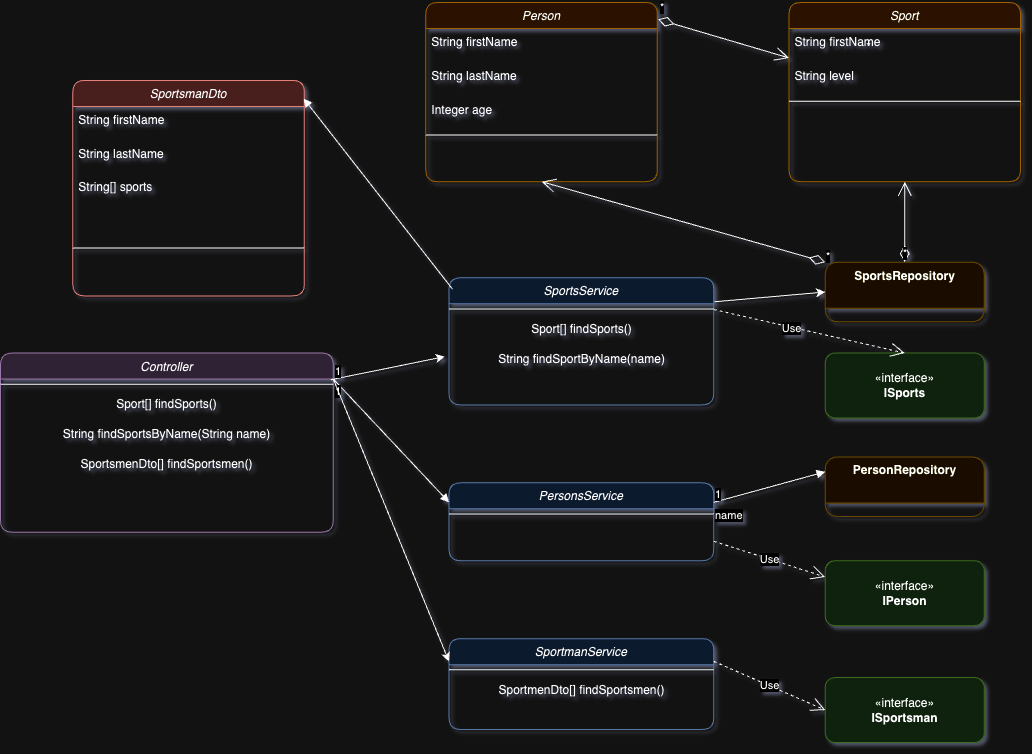

The diagram above was exported from draw.io. Its source (the exported page's mxGraphModel, read from the mxfile embedded in the PNG):
<mxGraphModel dx="2856" dy="935" grid="1" gridSize="10" guides="1" tooltips="1" connect="1" arrows="1" fold="1" page="1" pageScale="1" pageWidth="1169" pageHeight="827" background="none" math="0" shadow="1">
  <root>
    <object label="" id="WIyWlLk6GJQsqaUBKTNV-0">
      <mxCell />
    </object>
    <mxCell id="WIyWlLk6GJQsqaUBKTNV-1" parent="WIyWlLk6GJQsqaUBKTNV-0" />
    <mxCell id="-55zkJS7AojTAV8Tm3Uo-37" value="" style="group;rounded=1;" connectable="0" vertex="1" parent="WIyWlLk6GJQsqaUBKTNV-1">
      <mxGeometry x="-1094" y="44" width="1020" height="740" as="geometry" />
    </mxCell>
    <mxCell id="zkfFHV4jXpPFQw0GAbJ--0" value="Person" style="swimlane;fontStyle=2;align=center;verticalAlign=top;childLayout=stackLayout;horizontal=1;startSize=26;horizontalStack=0;resizeParent=1;resizeLast=0;collapsible=1;marginBottom=0;rounded=1;shadow=0;strokeWidth=1;fillColor=#ffe6cc;strokeColor=#d79b00;" vertex="1" parent="-55zkJS7AojTAV8Tm3Uo-37">
      <mxGeometry x="425.3617021276595" width="231.48936170212764" height="179.1578947368421" as="geometry">
        <mxRectangle x="230" y="140" width="160" height="26" as="alternateBounds" />
      </mxGeometry>
    </mxCell>
    <mxCell id="zkfFHV4jXpPFQw0GAbJ--1" value="String firstName" style="text;align=left;verticalAlign=top;spacingLeft=4;spacingRight=4;overflow=hidden;rotatable=0;points=[[0,0.5],[1,0.5]];portConstraint=eastwest;rounded=1;" vertex="1" parent="zkfFHV4jXpPFQw0GAbJ--0">
      <mxGeometry y="26" width="231.48936170212764" height="33.75438596491228" as="geometry" />
    </mxCell>
    <mxCell id="zkfFHV4jXpPFQw0GAbJ--2" value="String lastName" style="text;align=left;verticalAlign=top;spacingLeft=4;spacingRight=4;overflow=hidden;rotatable=0;points=[[0,0.5],[1,0.5]];portConstraint=eastwest;rounded=1;shadow=0;html=0;" vertex="1" parent="zkfFHV4jXpPFQw0GAbJ--0">
      <mxGeometry y="59.75438596491228" width="231.48936170212764" height="33.75438596491228" as="geometry" />
    </mxCell>
    <mxCell id="g4dTQ5CPgKFU19WQR9XV-5" value="Integer age" style="text;align=left;verticalAlign=top;spacingLeft=4;spacingRight=4;overflow=hidden;rotatable=0;points=[[0,0.5],[1,0.5]];portConstraint=eastwest;rounded=1;shadow=0;html=0;" vertex="1" parent="zkfFHV4jXpPFQw0GAbJ--0">
      <mxGeometry y="93.50877192982456" width="231.48936170212764" height="33.75438596491228" as="geometry" />
    </mxCell>
    <mxCell id="zkfFHV4jXpPFQw0GAbJ--4" value="" style="line;html=1;strokeWidth=1;align=left;verticalAlign=middle;spacingTop=-1;spacingLeft=3;spacingRight=3;rotatable=0;labelPosition=right;points=[];portConstraint=eastwest;rounded=1;" vertex="1" parent="zkfFHV4jXpPFQw0GAbJ--0">
      <mxGeometry y="127.26315789473685" width="231.48936170212764" height="10.385964912280704" as="geometry" />
    </mxCell>
    <mxCell id="g4dTQ5CPgKFU19WQR9XV-0" value="Sport&#10;" style="swimlane;fontStyle=2;align=center;verticalAlign=top;childLayout=stackLayout;horizontal=1;startSize=26;horizontalStack=0;resizeParent=1;resizeLast=0;collapsible=1;marginBottom=0;rounded=1;shadow=0;strokeWidth=1;fillColor=#ffe6cc;strokeColor=#d79b00;" vertex="1" parent="-55zkJS7AojTAV8Tm3Uo-37">
      <mxGeometry x="788.5106382978723" width="231.48936170212764" height="179.1578947368421" as="geometry">
        <mxRectangle x="230" y="140" width="160" height="26" as="alternateBounds" />
      </mxGeometry>
    </mxCell>
    <mxCell id="g4dTQ5CPgKFU19WQR9XV-1" value="String firstName" style="text;align=left;verticalAlign=top;spacingLeft=4;spacingRight=4;overflow=hidden;rotatable=0;points=[[0,0.5],[1,0.5]];portConstraint=eastwest;rounded=1;" vertex="1" parent="g4dTQ5CPgKFU19WQR9XV-0">
      <mxGeometry y="26" width="231.48936170212764" height="33.75438596491228" as="geometry" />
    </mxCell>
    <mxCell id="g4dTQ5CPgKFU19WQR9XV-2" value="String level" style="text;align=left;verticalAlign=top;spacingLeft=4;spacingRight=4;overflow=hidden;rotatable=0;points=[[0,0.5],[1,0.5]];portConstraint=eastwest;rounded=1;shadow=0;html=0;" vertex="1" parent="g4dTQ5CPgKFU19WQR9XV-0">
      <mxGeometry y="59.75438596491228" width="231.48936170212764" height="33.75438596491228" as="geometry" />
    </mxCell>
    <mxCell id="g4dTQ5CPgKFU19WQR9XV-3" value="" style="line;html=1;strokeWidth=1;align=left;verticalAlign=middle;spacingTop=-1;spacingLeft=3;spacingRight=3;rotatable=0;labelPosition=right;points=[];portConstraint=eastwest;rounded=1;" vertex="1" parent="g4dTQ5CPgKFU19WQR9XV-0">
      <mxGeometry y="93.50877192982456" width="231.48936170212764" height="10.385964912280704" as="geometry" />
    </mxCell>
    <mxCell id="-55zkJS7AojTAV8Tm3Uo-2" value="*" style="endArrow=open;html=1;endSize=12;startArrow=diamondThin;startSize=14;startFill=0;align=left;verticalAlign=bottom;rounded=1;exitX=1.003;exitY=0.094;exitDx=0;exitDy=0;exitPerimeter=0;" edge="1" parent="-55zkJS7AojTAV8Tm3Uo-37" source="zkfFHV4jXpPFQw0GAbJ--0" target="g4dTQ5CPgKFU19WQR9XV-0">
      <mxGeometry x="-1" y="3" relative="1" as="geometry">
        <mxPoint x="607.659574468085" y="63.6140350877193" as="sourcePoint" />
        <mxPoint x="882.5531914893616" y="77.89473684210526" as="targetPoint" />
        <mxPoint as="offset" />
      </mxGeometry>
    </mxCell>
    <mxCell id="kf_1r530NbTjhX3Rt7no-0" value="*" style="text;html=1;strokeColor=none;fillColor=none;align=center;verticalAlign=middle;whiteSpace=wrap;rounded=1;" vertex="1" parent="-55zkJS7AojTAV8Tm3Uo-37">
      <mxGeometry x="824.6808510638297" y="25.964912280701753" width="86.80851063829786" height="38.94736842105263" as="geometry" />
    </mxCell>
    <mxCell id="kf_1r530NbTjhX3Rt7no-2" value="Controller" style="swimlane;fontStyle=2;align=center;verticalAlign=top;childLayout=stackLayout;horizontal=1;startSize=26;horizontalStack=0;resizeParent=1;resizeLast=0;collapsible=1;marginBottom=0;rounded=1;shadow=0;strokeWidth=1;fillColor=#e1d5e7;strokeColor=#9673a6;" vertex="1" parent="-55zkJS7AojTAV8Tm3Uo-37">
      <mxGeometry y="350.52631578947376" width="332.7659574468085" height="179.1578947368421" as="geometry">
        <mxRectangle x="230" y="140" width="160" height="26" as="alternateBounds" />
      </mxGeometry>
    </mxCell>
    <mxCell id="kf_1r530NbTjhX3Rt7no-6" value="" style="line;html=1;strokeWidth=1;align=left;verticalAlign=middle;spacingTop=-1;spacingLeft=3;spacingRight=3;rotatable=0;labelPosition=right;points=[];portConstraint=eastwest;rounded=1;" vertex="1" parent="kf_1r530NbTjhX3Rt7no-2">
      <mxGeometry y="26" width="332.7659574468085" height="10.385964912280704" as="geometry" />
    </mxCell>
    <mxCell id="kf_1r530NbTjhX3Rt7no-7" value="Sport[] findSports()" style="text;html=1;align=center;verticalAlign=middle;resizable=0;points=[];autosize=1;strokeColor=none;fillColor=none;rounded=1;" vertex="1" parent="kf_1r530NbTjhX3Rt7no-2">
      <mxGeometry y="36.385964912280706" width="332.7659574468085" height="30" as="geometry" />
    </mxCell>
    <mxCell id="kf_1r530NbTjhX3Rt7no-8" value="String findSportsByName(String name)" style="text;html=1;align=center;verticalAlign=middle;resizable=0;points=[];autosize=1;strokeColor=none;fillColor=none;rounded=1;" vertex="1" parent="kf_1r530NbTjhX3Rt7no-2">
      <mxGeometry y="66.38596491228071" width="332.7659574468085" height="30" as="geometry" />
    </mxCell>
    <mxCell id="g4dTQ5CPgKFU19WQR9XV-10" value="SportsmenDto[] findSportsmen()" style="text;html=1;align=center;verticalAlign=middle;resizable=0;points=[];autosize=1;strokeColor=none;fillColor=none;rounded=1;" vertex="1" parent="kf_1r530NbTjhX3Rt7no-2">
      <mxGeometry y="96.38596491228071" width="332.7659574468085" height="30" as="geometry" />
    </mxCell>
    <mxCell id="kf_1r530NbTjhX3Rt7no-9" value="SportsService" style="swimlane;fontStyle=2;align=center;verticalAlign=top;childLayout=stackLayout;horizontal=1;startSize=26;horizontalStack=0;resizeParent=1;resizeLast=0;collapsible=1;marginBottom=0;rounded=1;shadow=0;strokeWidth=1;fillColor=#dae8fc;strokeColor=#6c8ebf;" vertex="1" parent="-55zkJS7AojTAV8Tm3Uo-37">
      <mxGeometry x="448.51063829787233" y="275.22807017543863" width="264.7659574468085" height="127.2280701754386" as="geometry">
        <mxRectangle x="230" y="140" width="160" height="26" as="alternateBounds" />
      </mxGeometry>
    </mxCell>
    <mxCell id="kf_1r530NbTjhX3Rt7no-10" value="" style="line;html=1;strokeWidth=1;align=left;verticalAlign=middle;spacingTop=-1;spacingLeft=3;spacingRight=3;rotatable=0;labelPosition=right;points=[];portConstraint=eastwest;rounded=1;" vertex="1" parent="kf_1r530NbTjhX3Rt7no-9">
      <mxGeometry y="26" width="264.7659574468085" height="10.385964912280702" as="geometry" />
    </mxCell>
    <mxCell id="kf_1r530NbTjhX3Rt7no-11" value="Sport[] findSports()" style="text;html=1;align=center;verticalAlign=middle;resizable=0;points=[];autosize=1;strokeColor=none;fillColor=none;rounded=1;" vertex="1" parent="kf_1r530NbTjhX3Rt7no-9">
      <mxGeometry y="36.3859649122807" width="264.7659574468085" height="30" as="geometry" />
    </mxCell>
    <mxCell id="kf_1r530NbTjhX3Rt7no-12" value="String findSportByName(name)" style="text;html=1;align=center;verticalAlign=middle;resizable=0;points=[];autosize=1;strokeColor=none;fillColor=none;rounded=1;" vertex="1" parent="kf_1r530NbTjhX3Rt7no-9">
      <mxGeometry y="66.3859649122807" width="264.7659574468085" height="30" as="geometry" />
    </mxCell>
    <mxCell id="-55zkJS7AojTAV8Tm3Uo-4" value="SportsRepository" style="swimlane;fontStyle=1;align=center;verticalAlign=top;childLayout=stackLayout;horizontal=1;startSize=46;horizontalStack=0;resizeParent=1;resizeParentMax=0;resizeLast=0;collapsible=1;marginBottom=0;whiteSpace=wrap;html=1;fillColor=#fff2cc;strokeColor=#d6b656;rounded=1;" collapsed="1" vertex="1" parent="-55zkJS7AojTAV8Tm3Uo-37">
      <mxGeometry x="824.6808510638297" y="259.6491228070176" width="159.14893617021275" height="59.71929824561403" as="geometry">
        <mxRectangle x="610" y="370" width="160" height="140" as="alternateBounds" />
      </mxGeometry>
    </mxCell>
    <mxCell id="-55zkJS7AojTAV8Tm3Uo-6" value="" style="line;strokeWidth=1;fillColor=none;align=left;verticalAlign=middle;spacingTop=-1;spacingLeft=3;spacingRight=3;rotatable=0;labelPosition=right;points=[];portConstraint=eastwest;strokeColor=inherit;rounded=1;" vertex="1" parent="-55zkJS7AojTAV8Tm3Uo-4">
      <mxGeometry y="59.71929824561403" width="231.48936170212764" height="122.03508771929826" as="geometry" />
    </mxCell>
    <mxCell id="kf_1r530NbTjhX3Rt7no-13" value="*" style="endArrow=open;html=1;endSize=12;startArrow=diamondThin;startSize=14;startFill=0;align=left;verticalAlign=bottom;rounded=1;exitX=0.5;exitY=0;exitDx=0;exitDy=0;entryX=0.5;entryY=1;entryDx=0;entryDy=0;" edge="1" parent="-55zkJS7AojTAV8Tm3Uo-37" source="-55zkJS7AojTAV8Tm3Uo-4" target="g4dTQ5CPgKFU19WQR9XV-0">
      <mxGeometry x="-1" y="3" relative="1" as="geometry">
        <mxPoint x="781.2765957446808" y="168.7719298245614" as="sourcePoint" />
        <mxPoint x="1070.6382978723402" y="168.7719298245614" as="targetPoint" />
        <mxPoint as="offset" />
      </mxGeometry>
    </mxCell>
    <mxCell id="kf_1r530NbTjhX3Rt7no-14" value="*" style="endArrow=open;html=1;endSize=12;startArrow=diamondThin;startSize=14;startFill=0;align=left;verticalAlign=bottom;rounded=1;entryX=0.5;entryY=1;entryDx=0;entryDy=0;exitX=0;exitY=0;exitDx=0;exitDy=0;" edge="1" parent="-55zkJS7AojTAV8Tm3Uo-37" source="-55zkJS7AojTAV8Tm3Uo-4" target="zkfFHV4jXpPFQw0GAbJ--0">
      <mxGeometry x="-1" y="3" relative="1" as="geometry">
        <mxPoint x="969.3617021276594" y="303.7894736842105" as="sourcePoint" />
        <mxPoint x="925.9574468085106" y="89.57894736842105" as="targetPoint" />
        <mxPoint as="offset" />
      </mxGeometry>
    </mxCell>
    <mxCell id="-55zkJS7AojTAV8Tm3Uo-12" value="«interface»&lt;br&gt;&lt;b&gt;ISports&lt;/b&gt;" style="html=1;whiteSpace=wrap;fillColor=#d5e8d4;strokeColor=#82b366;rounded=1;" vertex="1" parent="-55zkJS7AojTAV8Tm3Uo-37">
      <mxGeometry x="824.6808510638297" y="350.52631578947376" width="159.14893617021275" height="64.9122807017544" as="geometry" />
    </mxCell>
    <mxCell id="kf_1r530NbTjhX3Rt7no-18" style="rounded=1;orthogonalLoop=1;jettySize=auto;html=1;entryX=0;entryY=0.5;entryDx=0;entryDy=0;exitX=1.003;exitY=0.189;exitDx=0;exitDy=0;exitPerimeter=0;" edge="1" parent="-55zkJS7AojTAV8Tm3Uo-37" source="kf_1r530NbTjhX3Rt7no-9" target="-55zkJS7AojTAV8Tm3Uo-4">
      <mxGeometry relative="1" as="geometry" />
    </mxCell>
    <mxCell id="-55zkJS7AojTAV8Tm3Uo-13" value="«interface»&lt;br&gt;&lt;b&gt;IPerson&lt;/b&gt;" style="html=1;whiteSpace=wrap;fillColor=#d5e8d4;strokeColor=#82b366;rounded=1;" vertex="1" parent="-55zkJS7AojTAV8Tm3Uo-37">
      <mxGeometry x="824.6808510638297" y="558.2456140350878" width="159.14893617021275" height="64.9122807017544" as="geometry" />
    </mxCell>
    <mxCell id="-55zkJS7AojTAV8Tm3Uo-14" value="Use" style="endArrow=open;endSize=12;dashed=1;html=1;rounded=1;exitX=1;exitY=0.25;exitDx=0;exitDy=0;entryX=0.5;entryY=0;entryDx=0;entryDy=0;" edge="1" parent="-55zkJS7AojTAV8Tm3Uo-37" source="kf_1r530NbTjhX3Rt7no-9" target="-55zkJS7AojTAV8Tm3Uo-12">
      <mxGeometry x="-0.1851" y="-1" width="160" relative="1" as="geometry">
        <mxPoint x="665.531914893617" y="480.3508771929824" as="sourcePoint" />
        <mxPoint x="897.0212765957447" y="454.3859649122807" as="targetPoint" />
        <mxPoint as="offset" />
      </mxGeometry>
    </mxCell>
    <mxCell id="kf_1r530NbTjhX3Rt7no-20" value="SportsmanDto" style="swimlane;fontStyle=2;align=center;verticalAlign=top;childLayout=stackLayout;horizontal=1;startSize=26;horizontalStack=0;resizeParent=1;resizeLast=0;collapsible=1;marginBottom=0;rounded=1;shadow=0;strokeWidth=1;fillColor=#f8cecc;strokeColor=#b85450;" vertex="1" parent="-55zkJS7AojTAV8Tm3Uo-37">
      <mxGeometry x="72.34042553191489" y="77.89473684210526" width="231.48936170212764" height="215.50877192982455" as="geometry">
        <mxRectangle x="230" y="140" width="160" height="26" as="alternateBounds" />
      </mxGeometry>
    </mxCell>
    <mxCell id="kf_1r530NbTjhX3Rt7no-21" value="String firstName" style="text;align=left;verticalAlign=top;spacingLeft=4;spacingRight=4;overflow=hidden;rotatable=0;points=[[0,0.5],[1,0.5]];portConstraint=eastwest;rounded=1;" vertex="1" parent="kf_1r530NbTjhX3Rt7no-20">
      <mxGeometry y="26" width="231.48936170212764" height="33.75438596491228" as="geometry" />
    </mxCell>
    <mxCell id="kf_1r530NbTjhX3Rt7no-22" value="String lastName" style="text;align=left;verticalAlign=top;spacingLeft=4;spacingRight=4;overflow=hidden;rotatable=0;points=[[0,0.5],[1,0.5]];portConstraint=eastwest;rounded=1;shadow=0;html=0;" vertex="1" parent="kf_1r530NbTjhX3Rt7no-20">
      <mxGeometry y="59.75438596491228" width="231.48936170212764" height="33.75438596491228" as="geometry" />
    </mxCell>
    <mxCell id="kf_1r530NbTjhX3Rt7no-28" value="String[] sports" style="text;align=left;verticalAlign=top;spacingLeft=4;spacingRight=4;overflow=hidden;rotatable=0;points=[[0,0.5],[1,0.5]];portConstraint=eastwest;rounded=1;shadow=0;html=0;" vertex="1" parent="kf_1r530NbTjhX3Rt7no-20">
      <mxGeometry y="93.50877192982456" width="231.48936170212764" height="33.75438596491228" as="geometry" />
    </mxCell>
    <mxCell id="kf_1r530NbTjhX3Rt7no-24" value="" style="line;html=1;strokeWidth=1;align=left;verticalAlign=middle;spacingTop=-1;spacingLeft=3;spacingRight=3;rotatable=0;labelPosition=right;points=[];portConstraint=eastwest;rounded=1;" vertex="1" parent="kf_1r530NbTjhX3Rt7no-20">
      <mxGeometry y="127.26315789473685" width="231.48936170212764" height="80.49122807017544" as="geometry" />
    </mxCell>
    <mxCell id="g4dTQ5CPgKFU19WQR9XV-11" value="" style="endArrow=classic;html=1;rounded=1;exitX=0.993;exitY=0.149;exitDx=0;exitDy=0;exitPerimeter=0;entryX=-0.016;entryY=0.417;entryDx=0;entryDy=0;entryPerimeter=0;" edge="1" parent="-55zkJS7AojTAV8Tm3Uo-37" source="kf_1r530NbTjhX3Rt7no-2" target="kf_1r530NbTjhX3Rt7no-12">
      <mxGeometry width="50" height="50" relative="1" as="geometry">
        <mxPoint x="564.2553191489361" y="408.9473684210526" as="sourcePoint" />
        <mxPoint x="636.595744680851" y="344.03508771929825" as="targetPoint" />
      </mxGeometry>
    </mxCell>
    <mxCell id="-55zkJS7AojTAV8Tm3Uo-22" value="" style="endArrow=block;endFill=1;html=1;align=left;verticalAlign=top;rounded=1;entryX=0.997;entryY=0.084;entryDx=0;entryDy=0;entryPerimeter=0;exitX=0.014;exitY=0.092;exitDx=0;exitDy=0;exitPerimeter=0;" edge="1" parent="-55zkJS7AojTAV8Tm3Uo-37" source="kf_1r530NbTjhX3Rt7no-9" target="kf_1r530NbTjhX3Rt7no-20">
      <mxGeometry x="-1" y="29" relative="1" as="geometry">
        <mxPoint x="405.1063829787234" y="519.2982456140352" as="sourcePoint" />
        <mxPoint x="636.595744680851" y="519.2982456140352" as="targetPoint" />
        <mxPoint x="20" y="-8" as="offset" />
      </mxGeometry>
    </mxCell>
    <mxCell id="-55zkJS7AojTAV8Tm3Uo-26" value="PersonsService" style="swimlane;fontStyle=2;align=center;verticalAlign=top;childLayout=stackLayout;horizontal=1;startSize=26;horizontalStack=0;resizeParent=1;resizeLast=0;collapsible=1;marginBottom=0;rounded=1;shadow=0;strokeWidth=1;fillColor=#dae8fc;strokeColor=#6c8ebf;" vertex="1" parent="-55zkJS7AojTAV8Tm3Uo-37">
      <mxGeometry x="448.51063829787233" y="480.3508771929824" width="264.7659574468085" height="77.89473684210526" as="geometry">
        <mxRectangle x="230" y="140" width="160" height="26" as="alternateBounds" />
      </mxGeometry>
    </mxCell>
    <mxCell id="-55zkJS7AojTAV8Tm3Uo-27" value="" style="line;html=1;strokeWidth=1;align=left;verticalAlign=middle;spacingTop=-1;spacingLeft=3;spacingRight=3;rotatable=0;labelPosition=right;points=[];portConstraint=eastwest;rounded=1;" vertex="1" parent="-55zkJS7AojTAV8Tm3Uo-26">
      <mxGeometry y="26" width="264.7659574468085" height="10.385964912280702" as="geometry" />
    </mxCell>
    <mxCell id="g4dTQ5CPgKFU19WQR9XV-13" value="PersonRepository" style="swimlane;fontStyle=1;align=center;verticalAlign=top;childLayout=stackLayout;horizontal=1;startSize=46;horizontalStack=0;resizeParent=1;resizeParentMax=0;resizeLast=0;collapsible=1;marginBottom=0;whiteSpace=wrap;html=1;fillColor=#fff2cc;strokeColor=#d6b656;rounded=1;" collapsed="1" vertex="1" parent="-55zkJS7AojTAV8Tm3Uo-37">
      <mxGeometry x="824.6808510638297" y="454.3859649122807" width="159.14893617021275" height="59.71929824561403" as="geometry">
        <mxRectangle x="610" y="370" width="160" height="140" as="alternateBounds" />
      </mxGeometry>
    </mxCell>
    <mxCell id="g4dTQ5CPgKFU19WQR9XV-14" value="" style="line;strokeWidth=1;fillColor=none;align=left;verticalAlign=middle;spacingTop=-1;spacingLeft=3;spacingRight=3;rotatable=0;labelPosition=right;points=[];portConstraint=eastwest;strokeColor=inherit;rounded=1;" vertex="1" parent="g4dTQ5CPgKFU19WQR9XV-13">
      <mxGeometry y="59.71929824561403" width="231.48936170212764" height="122.03508771929826" as="geometry" />
    </mxCell>
    <mxCell id="-55zkJS7AojTAV8Tm3Uo-31" value="Use" style="endArrow=open;endSize=12;dashed=1;html=1;rounded=1;exitX=1;exitY=0.75;exitDx=0;exitDy=0;entryX=0;entryY=0.25;entryDx=0;entryDy=0;" edge="1" parent="-55zkJS7AojTAV8Tm3Uo-37" source="-55zkJS7AojTAV8Tm3Uo-26" target="-55zkJS7AojTAV8Tm3Uo-13">
      <mxGeometry width="160" relative="1" as="geometry">
        <mxPoint x="752.3404255319149" y="701.0526315789475" as="sourcePoint" />
        <mxPoint x="983.8297872340424" y="701.0526315789475" as="targetPoint" />
      </mxGeometry>
    </mxCell>
    <mxCell id="g4dTQ5CPgKFU19WQR9XV-16" value="SportmanService" style="swimlane;fontStyle=2;align=center;verticalAlign=top;childLayout=stackLayout;horizontal=1;startSize=26;horizontalStack=0;resizeParent=1;resizeLast=0;collapsible=1;marginBottom=0;rounded=1;shadow=0;strokeWidth=1;fillColor=#dae8fc;strokeColor=#6c8ebf;" vertex="1" parent="-55zkJS7AojTAV8Tm3Uo-37">
      <mxGeometry x="448.51063829787233" y="636.140350877193" width="264.7659574468085" height="90.87719298245615" as="geometry">
        <mxRectangle x="230" y="140" width="160" height="26" as="alternateBounds" />
      </mxGeometry>
    </mxCell>
    <mxCell id="g4dTQ5CPgKFU19WQR9XV-17" value="" style="line;html=1;strokeWidth=1;align=left;verticalAlign=middle;spacingTop=-1;spacingLeft=3;spacingRight=3;rotatable=0;labelPosition=right;points=[];portConstraint=eastwest;rounded=1;" vertex="1" parent="g4dTQ5CPgKFU19WQR9XV-16">
      <mxGeometry y="26" width="264.7659574468085" height="10.385964912280704" as="geometry" />
    </mxCell>
    <mxCell id="g4dTQ5CPgKFU19WQR9XV-20" value="SportmenDto[] findSportsmen()" style="text;html=1;align=center;verticalAlign=middle;resizable=0;points=[];autosize=1;strokeColor=none;fillColor=none;rounded=1;" vertex="1" parent="g4dTQ5CPgKFU19WQR9XV-16">
      <mxGeometry y="36.385964912280706" width="264.7659574468085" height="30" as="geometry" />
    </mxCell>
    <mxCell id="-55zkJS7AojTAV8Tm3Uo-32" value="1" style="endArrow=block;endFill=1;html=1;align=left;verticalAlign=top;rounded=1;entryX=0;entryY=0.25;entryDx=0;entryDy=0;" edge="1" parent="-55zkJS7AojTAV8Tm3Uo-37" target="-55zkJS7AojTAV8Tm3Uo-26">
      <mxGeometry x="-1" relative="1" as="geometry">
        <mxPoint x="332.7659574468085" y="376.49122807017545" as="sourcePoint" />
        <mxPoint x="419.57446808510633" y="597.1929824561403" as="targetPoint" />
      </mxGeometry>
    </mxCell>
    <mxCell id="-55zkJS7AojTAV8Tm3Uo-33" value="1" style="edgeLabel;resizable=0;html=1;align=left;verticalAlign=bottom;rounded=1;" connectable="0" vertex="1" parent="-55zkJS7AojTAV8Tm3Uo-32">
      <mxGeometry x="-1" relative="1" as="geometry" />
    </mxCell>
    <mxCell id="g4dTQ5CPgKFU19WQR9XV-21" value="" style="endArrow=classic;html=1;rounded=1;entryX=0;entryY=0.25;entryDx=0;entryDy=0;" edge="1" parent="-55zkJS7AojTAV8Tm3Uo-37" target="g4dTQ5CPgKFU19WQR9XV-16">
      <mxGeometry width="50" height="50" relative="1" as="geometry">
        <mxPoint x="332.7659574468085" y="376.49122807017545" as="sourcePoint" />
        <mxPoint x="376.17021276595744" y="649.1228070175439" as="targetPoint" />
      </mxGeometry>
    </mxCell>
    <mxCell id="-55zkJS7AojTAV8Tm3Uo-34" value="name" style="endArrow=block;endFill=1;html=1;align=left;verticalAlign=top;rounded=1;exitX=1;exitY=0.25;exitDx=0;exitDy=0;entryX=0;entryY=0.25;entryDx=0;entryDy=0;" edge="1" parent="-55zkJS7AojTAV8Tm3Uo-37" source="-55zkJS7AojTAV8Tm3Uo-26" target="g4dTQ5CPgKFU19WQR9XV-13">
      <mxGeometry x="-1" relative="1" as="geometry">
        <mxPoint x="723.4042553191489" y="493.33333333333337" as="sourcePoint" />
        <mxPoint x="954.8936170212766" y="519.2982456140352" as="targetPoint" />
      </mxGeometry>
    </mxCell>
    <mxCell id="-55zkJS7AojTAV8Tm3Uo-35" value="1" style="edgeLabel;resizable=0;html=1;align=left;verticalAlign=bottom;rounded=1;" connectable="0" vertex="1" parent="-55zkJS7AojTAV8Tm3Uo-34">
      <mxGeometry x="-1" relative="1" as="geometry" />
    </mxCell>
    <mxCell id="g4dTQ5CPgKFU19WQR9XV-22" value="«interface»&lt;br&gt;&lt;b&gt;ISportsman&lt;/b&gt;" style="html=1;whiteSpace=wrap;fillColor=#d5e8d4;strokeColor=#82b366;rounded=1;" vertex="1" parent="-55zkJS7AojTAV8Tm3Uo-37">
      <mxGeometry x="824.6808510638297" y="675.0877192982456" width="159.14893617021275" height="64.9122807017544" as="geometry" />
    </mxCell>
    <mxCell id="g4dTQ5CPgKFU19WQR9XV-23" value="Use" style="endArrow=open;endSize=12;dashed=1;html=1;rounded=1;exitX=1;exitY=0.25;exitDx=0;exitDy=0;entryX=0;entryY=0.5;entryDx=0;entryDy=0;" edge="1" parent="-55zkJS7AojTAV8Tm3Uo-37" source="g4dTQ5CPgKFU19WQR9XV-16" target="g4dTQ5CPgKFU19WQR9XV-22">
      <mxGeometry width="160" relative="1" as="geometry">
        <mxPoint x="713.2765957446809" y="752.9824561403509" as="sourcePoint" />
        <mxPoint x="1025.787234042553" y="812.7017543859648" as="targetPoint" />
      </mxGeometry>
    </mxCell>
  </root>
</mxGraphModel>